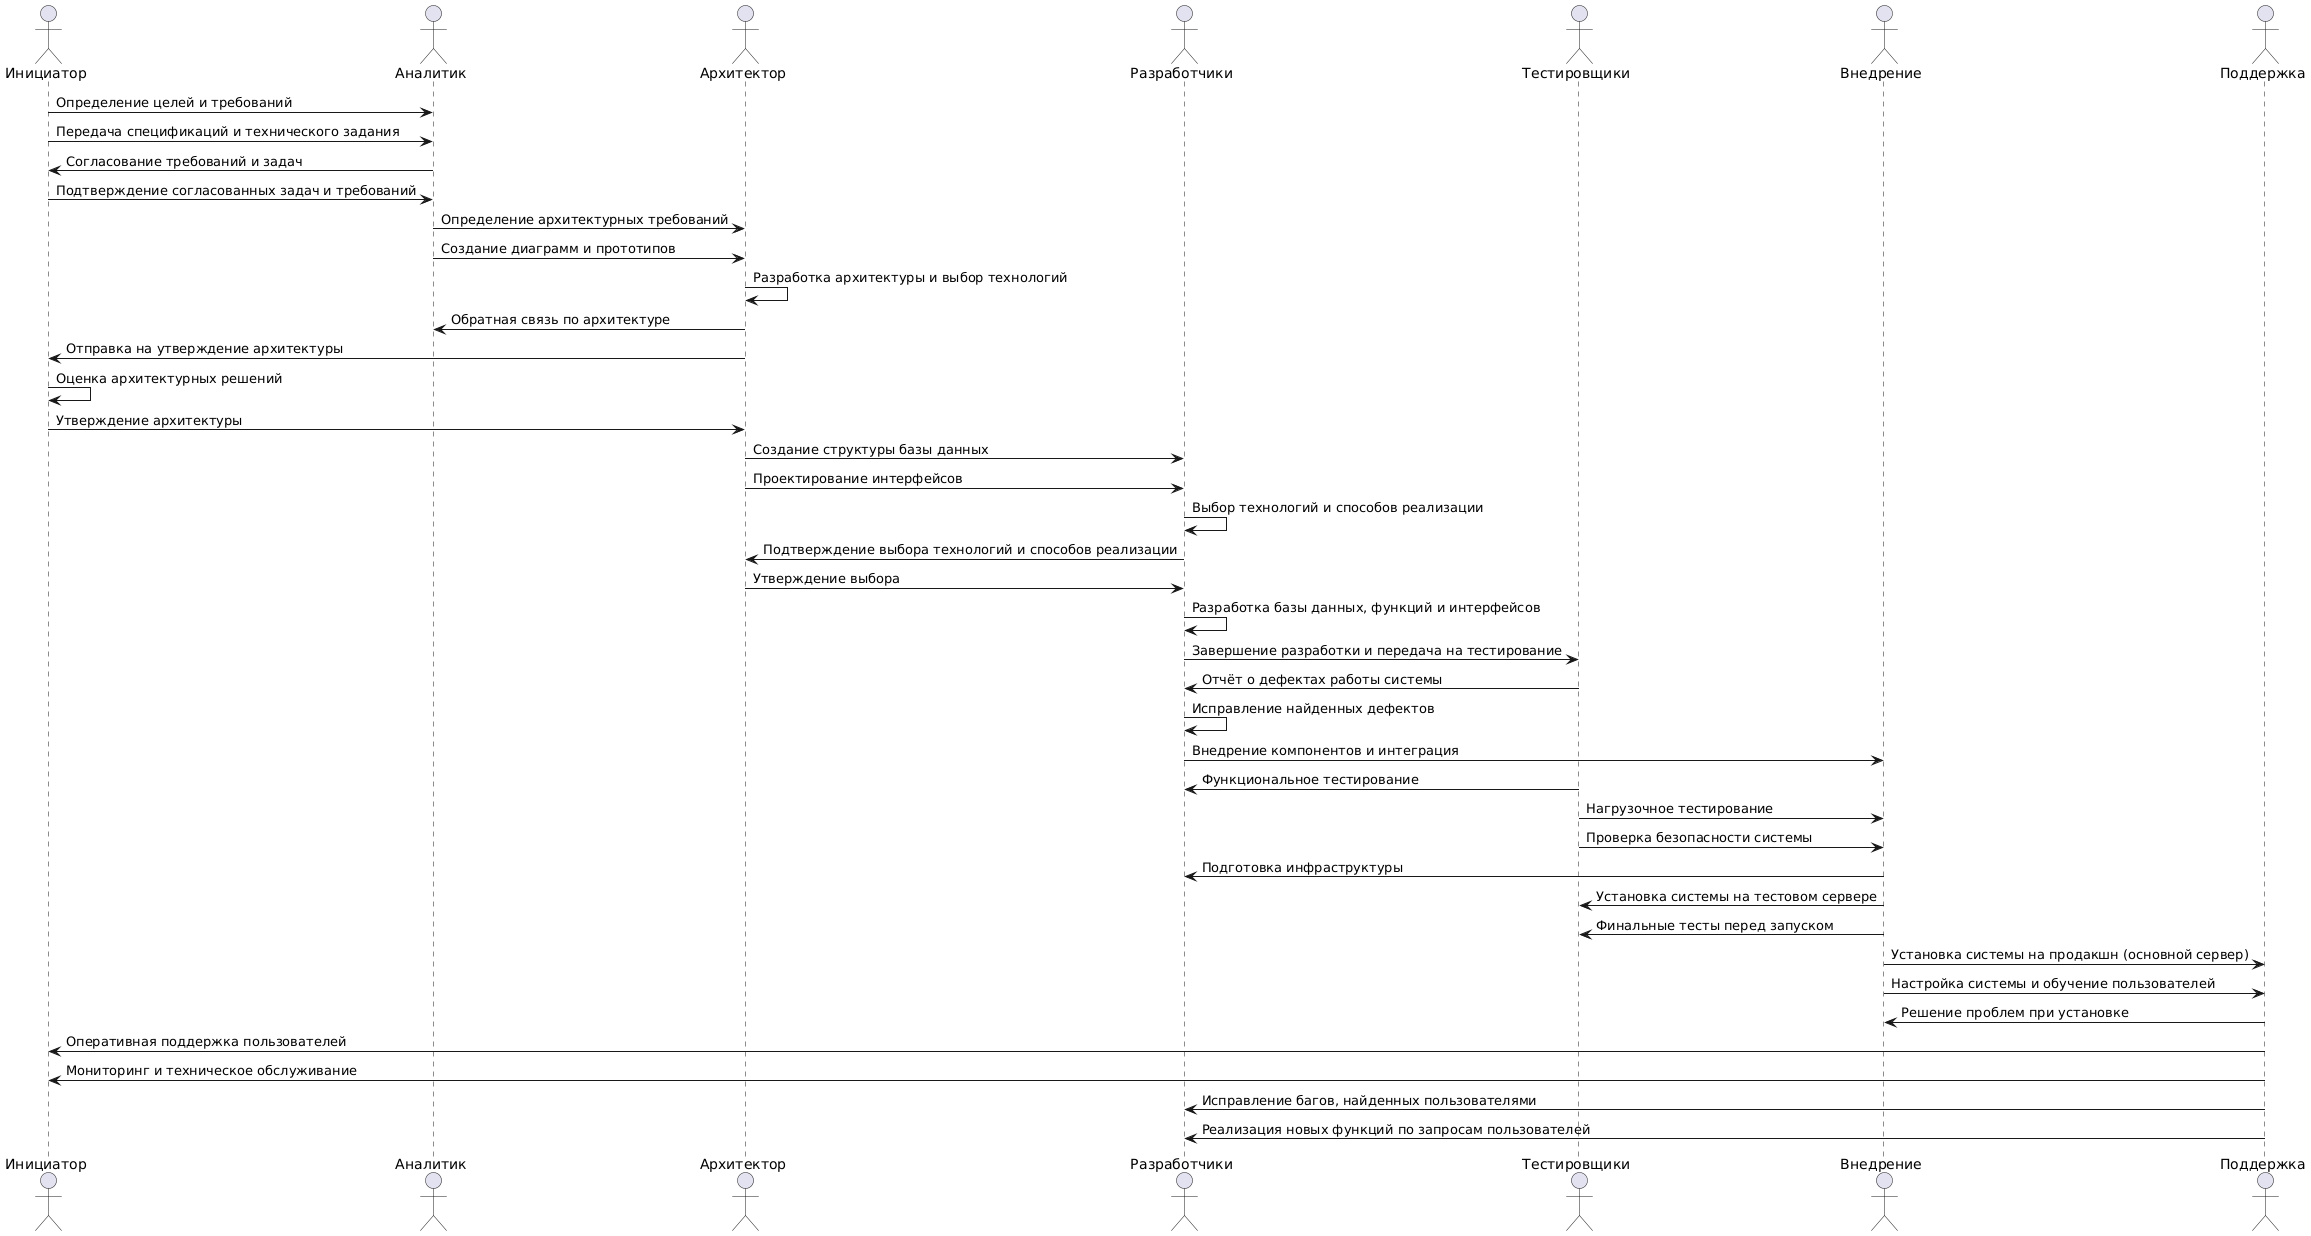

The diagram above was rendered by PlantUML. Its source (embedded in the PNG):
@startuml
actor Инициатор
actor Аналитик
actor Архитектор
actor Разработчики
actor Тестировщики
actor Внедрение
actor Поддержка

Инициатор -> Аналитик: Определение целей и требований
Инициатор -> Аналитик: Передача спецификаций и технического задания

Аналитик -> Инициатор: Согласование требований и задач
Инициатор -> Аналитик: Подтверждение согласованных задач и требований

Аналитик -> Архитектор: Определение архитектурных требований
Аналитик -> Архитектор: Создание диаграмм и прототипов

Архитектор -> Архитектор: Разработка архитектуры и выбор технологий
Архитектор -> Аналитик: Обратная связь по архитектуре
Архитектор-> Инициатор: Отправка на утверждение архитектуры
Инициатор -> Инициатор: Оценка архитектурных решений
Инициатор -> Архитектор: Утверждение архитектуры

Архитектор -> Разработчики: Создание структуры базы данных
Архитектор -> Разработчики: Проектирование интерфейсов

Разработчики -> Разработчики: Выбор технологий и способов реализации
Разработчики -> Архитектор: Подтверждение выбора технологий и способов реализации
Архитектор-> Разработчики: Утверждение выбора
Разработчики -> Разработчики: Разработка базы данных, функций и интерфейсов

Разработчики -> Тестировщики: Завершение разработки и передача на тестирование
Тестировщики -> Разработчики: Отчёт о дефектах работы системы
Разработчики -> Разработчики: Исправление найденных дефектов

Разработчики -> Внедрение: Внедрение компонентов и интеграция
Тестировщики -> Разработчики: Функциональное тестирование
Тестировщики -> Внедрение: Нагрузочное тестирование
Тестировщики -> Внедрение: Проверка безопасности системы

Внедрение -> Разработчики: Подготовка инфраструктуры
Внедрение -> Тестировщики: Установка системы на тестовом сервере
Внедрение -> Тестировщики: Финальные тесты перед запуском
Внедрение -> Поддержка: Установка системы на продакшн (основной сервер)
Внедрение -> Поддержка: Настройка системы и обучение пользователей

Поддержка -> Внедрение: Решение проблем при установке
Поддержка -> Инициатор: Оперативная поддержка пользователей
Поддержка -> Инициатор: Мониторинг и техническое обслуживание
Поддержка -> Разработчики: Исправление багов, найденных пользователями
Поддержка -> Разработчики: Реализация новых функций по запросам пользователей
@enduml